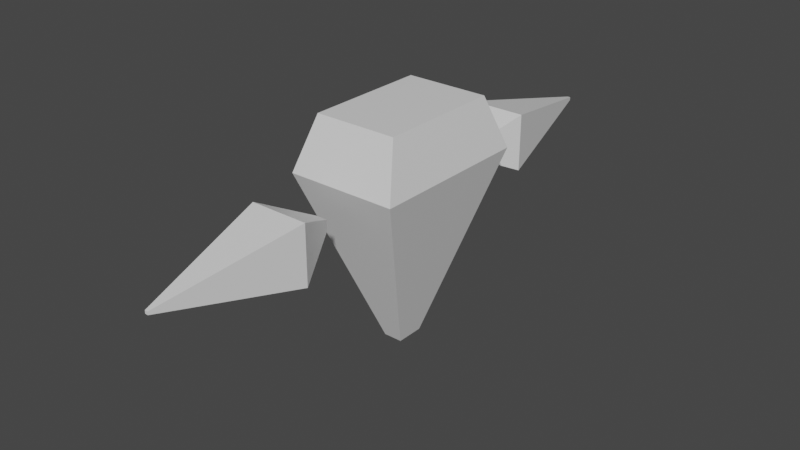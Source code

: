 # Source: character_crystal.blend  (saved by Blender 3.0.42; exported with 4.5.12 LTS)
import bpy
from mathutils import Matrix  # noqa: F401  (used for matrix-valued properties, if any)

bpy.ops.wm.read_factory_settings(use_empty=True)
scene = bpy.context.scene
scene.name = 'Scene'

# ---- collections
col_collection = bpy.data.collections.new('Collection'); scene.collection.children.link(col_collection)

# ---- materials (node trees are filled in below, after node groups)
mat_material = bpy.data.materials.new('Material')
mat_material.alpha_threshold = 0.0
mat_material.use_transparent_shadow = False
mat_material.line_color = (0.0, 0.0, 0.0, 1.0)
mat_material_001 = bpy.data.materials.new('Material.001')
mat_material_001.alpha_threshold = 0.0
mat_material_001.use_transparent_shadow = False
mat_material_001.line_color = (0.0, 0.0, 0.0, 1.0)
mat_material_002 = bpy.data.materials.new('Material.002')
mat_material_002.alpha_threshold = 0.0
mat_material_002.use_transparent_shadow = False
mat_material_002.line_color = (0.0, 0.0, 0.0, 1.0)

# ---- material node trees
mat_material.use_nodes = True; mat_material.node_tree.nodes.clear()
_N = mat_material.node_tree.nodes; _L = mat_material.node_tree.links
n0 = _N.new('ShaderNodeOutputMaterial'); n0.name = 'Material Output'; n0.location = (300, 300)
n1 = _N.new('ShaderNodeBsdfPrincipled'); n1.name = 'Principled BSDF'; n1.location = (10, 300)
n1.distribution = 'GGX'
n1.subsurface_method = 'RANDOM_WALK_SKIN'
n1.inputs[2].default_value = 0.4
n1.inputs[3].default_value = 1.45
n1.inputs[27].default_value = (0.0, 0.0, 0.0, 1.0)
n1.inputs[28].default_value = 1.0
_L.new(n1.outputs[0], n0.inputs[0])
n0.is_active_output = True
mat_material_001.use_nodes = True; mat_material_001.node_tree.nodes.clear()
_N = mat_material_001.node_tree.nodes; _L = mat_material_001.node_tree.links
n0 = _N.new('ShaderNodeOutputMaterial'); n0.name = 'Material Output'; n0.location = (300, 300)
n1 = _N.new('ShaderNodeBsdfPrincipled'); n1.name = 'Principled BSDF'; n1.location = (10, 300)
n1.distribution = 'GGX'
n1.subsurface_method = 'RANDOM_WALK_SKIN'
n1.inputs[2].default_value = 0.4
n1.inputs[3].default_value = 1.45
n1.inputs[27].default_value = (0.0, 0.0, 0.0, 1.0)
n1.inputs[28].default_value = 1.0
_L.new(n1.outputs[0], n0.inputs[0])
n0.is_active_output = True
mat_material_002.use_nodes = True; mat_material_002.node_tree.nodes.clear()
_N = mat_material_002.node_tree.nodes; _L = mat_material_002.node_tree.links
n0 = _N.new('ShaderNodeOutputMaterial'); n0.name = 'Material Output'; n0.location = (300, 300)
n1 = _N.new('ShaderNodeBsdfPrincipled'); n1.name = 'Principled BSDF'; n1.location = (10, 300)
n1.distribution = 'GGX'
n1.subsurface_method = 'RANDOM_WALK_SKIN'
n1.inputs[2].default_value = 0.4
n1.inputs[3].default_value = 1.45
n1.inputs[27].default_value = (0.0, 0.0, 0.0, 1.0)
n1.inputs[28].default_value = 1.0
_L.new(n1.outputs[0], n0.inputs[0])
n0.is_active_output = True

# ---- world
world_world = bpy.data.worlds.new('World'); scene.world = world_world
world_world.use_nodes = True; world_world.node_tree.nodes.clear()
_N = world_world.node_tree.nodes; _L = world_world.node_tree.links
n0 = _N.new('ShaderNodeOutputWorld'); n0.name = 'World Output'; n0.location = (300, 300)
n1 = _N.new('ShaderNodeBackground'); n1.name = 'Background'; n1.location = (10, 300)
n1.inputs[0].default_value = (0.05088, 0.05088, 0.05088, 1.0)
_L.new(n1.outputs[0], n0.inputs[0])
n0.is_active_output = True
world_world.color = (0.05088, 0.05088, 0.05088)
world_world.use_sun_shadow = False
world_world.sun_shadow_jitter_overblur = 0.0

# ---- meshes
me_cube = bpy.data.meshes.new('Cube')
me_cube.from_pydata([(0.3139, 0.468, 1.0), (0.07056, 0.1052, -0.7439), (0.3139, -0.468, 1.0), (0.07056, -0.1052, -0.7439), (-0.3139, 0.468, 1.0), (-0.07056, 0.1052, -0.7439), (-0.3139, -0.468, 1.0), (-0.07056, -0.1052, -0.7439), (0.4153, 0.6192, 0.6049), (-0.4153, -0.6192, 0.6049), (0.4153, -0.6192, 0.6049), (-0.4153, 0.6192, 0.6049)], [], [(0, 4, 6, 2), (10, 2, 6, 9), (9, 6, 4, 11), (5, 1, 3, 7), (8, 0, 2, 10), (11, 4, 0, 8), (5, 11, 8, 1), (1, 8, 10, 3), (7, 9, 11, 5), (3, 10, 9, 7)])
_uv = me_cube.uv_layers.new(name='UVMap')
_uv.uv.foreach_set('vector', [0.625, 0.5, 0.875, 0.5, 0.875, 0.75, 0.625, 0.75, 0.5, 0.75, 0.625, 0.75, 0.625, 1.0, 0.5, 1.0, 0.5, 0.0, 0.625, 0.0, 0.625, 0.25, 0.5, 0.25, 0.125, 0.5, 0.375, 0.5, 0.375, 0.75, 0.125, 0.75, 0.5, 0.5, 0.625, 0.5, 0.625, 0.75, 0.5, 0.75, 0.5, 0.25, 0.625, 0.25, 0.625, 0.5, 0.5, 0.5, 0.375, 0.25, 0.5, 0.25, 0.5, 0.5, 0.375, 0.5, 0.375, 0.5, 0.5, 0.5, 0.5, 0.75, 0.375, 0.75, 0.375, 0.0, 0.5, 0.0, 0.5, 0.25, 0.375, 0.25, 0.375, 0.75, 0.5, 0.75, 0.5, 1.0, 0.375, 1.0])
me_cube.materials.append(mat_material)
me_cube.use_remesh_preserve_volume = False
me_cube.use_remesh_preserve_attributes = False
me_cube.use_mirror_vertex_groups = False
me_cube.update()
me_cube_001 = bpy.data.meshes.new('Cube.001')
me_cube_001.from_pydata([(0.0742, 0.0742, 1.0), (0.021, 0.021, -1.503), (0.0742, -0.0742, 1.0), (0.021, -0.021, -1.503), (-0.0742, 0.0742, 1.0), (-0.021, 0.021, -1.503), (-0.0742, -0.0742, 1.0), (-0.021, -0.021, -1.503), (0.397, 0.397, 0.3362), (-0.397, -0.397, 0.3362), (0.397, -0.397, 0.3362), (-0.397, 0.397, 0.3362)], [], [(0, 4, 6, 2), (10, 2, 6, 9), (9, 6, 4, 11), (5, 1, 3, 7), (8, 0, 2, 10), (11, 4, 0, 8), (5, 11, 8, 1), (1, 8, 10, 3), (7, 9, 11, 5), (3, 10, 9, 7)])
_uv = me_cube_001.uv_layers.new(name='UVMap')
_uv.uv.foreach_set('vector', [0.625, 0.5, 0.875, 0.5, 0.875, 0.75, 0.625, 0.75, 0.5, 0.75, 0.625, 0.75, 0.625, 1.0, 0.5, 1.0, 0.5, 0.0, 0.625, 0.0, 0.625, 0.25, 0.5, 0.25, 0.125, 0.5, 0.375, 0.5, 0.375, 0.75, 0.125, 0.75, 0.5, 0.5, 0.625, 0.5, 0.625, 0.75, 0.5, 0.75, 0.5, 0.25, 0.625, 0.25, 0.625, 0.5, 0.5, 0.5, 0.375, 0.25, 0.5, 0.25, 0.5, 0.5, 0.375, 0.5, 0.375, 0.5, 0.5, 0.5, 0.5, 0.75, 0.375, 0.75, 0.375, 0.0, 0.5, 0.0, 0.5, 0.25, 0.375, 0.25, 0.375, 0.75, 0.5, 0.75, 0.5, 1.0, 0.375, 1.0])
me_cube_001.materials.append(mat_material_001)
me_cube_001.use_remesh_preserve_volume = False
me_cube_001.use_remesh_preserve_attributes = False
me_cube_001.use_mirror_vertex_groups = False
me_cube_001.update()
me_cube_002 = bpy.data.meshes.new('Cube.002')
me_cube_002.from_pydata([(0.0742, 0.0742, 1.0), (0.021, 0.021, -1.503), (0.0742, -0.0742, 1.0), (0.021, -0.021, -1.503), (-0.0742, 0.0742, 1.0), (-0.021, 0.021, -1.503), (-0.0742, -0.0742, 1.0), (-0.021, -0.021, -1.503), (0.397, 0.397, 0.3362), (-0.397, -0.397, 0.3362), (0.397, -0.397, 0.3362), (-0.397, 0.397, 0.3362)], [], [(0, 4, 6, 2), (10, 2, 6, 9), (9, 6, 4, 11), (5, 1, 3, 7), (8, 0, 2, 10), (11, 4, 0, 8), (5, 11, 8, 1), (1, 8, 10, 3), (7, 9, 11, 5), (3, 10, 9, 7)])
_uv = me_cube_002.uv_layers.new(name='UVMap')
_uv.uv.foreach_set('vector', [0.625, 0.5, 0.875, 0.5, 0.875, 0.75, 0.625, 0.75, 0.5, 0.75, 0.625, 0.75, 0.625, 1.0, 0.5, 1.0, 0.5, 0.0, 0.625, 0.0, 0.625, 0.25, 0.5, 0.25, 0.125, 0.5, 0.375, 0.5, 0.375, 0.75, 0.125, 0.75, 0.5, 0.5, 0.625, 0.5, 0.625, 0.75, 0.5, 0.75, 0.5, 0.25, 0.625, 0.25, 0.625, 0.5, 0.5, 0.5, 0.375, 0.25, 0.5, 0.25, 0.5, 0.5, 0.375, 0.5, 0.375, 0.5, 0.5, 0.5, 0.5, 0.75, 0.375, 0.75, 0.375, 0.0, 0.5, 0.0, 0.5, 0.25, 0.375, 0.25, 0.375, 0.75, 0.5, 0.75, 0.5, 1.0, 0.375, 1.0])
me_cube_002.materials.append(mat_material_002)
me_cube_002.use_remesh_preserve_volume = False
me_cube_002.use_remesh_preserve_attributes = False
me_cube_002.use_mirror_vertex_groups = False
me_cube_002.update()
arm_armature = bpy.data.armatures.new('Armature')  # bones are not reproduced

# ---- objects
ob_body = bpy.data.objects.new('Body', me_cube)
ob_rightarm = bpy.data.objects.new('RightArm', me_cube_001)
ob_leftarm = bpy.data.objects.new('LeftArm', me_cube_002)
ob_armature = bpy.data.objects.new('Armature', arm_armature)

# ---- transforms, parenting, visibility, modifiers, constraints
ob_body.parent = ob_armature
ob_body.matrix_parent_inverse = Matrix(((-1.0, 0.0, 3.258e-07, -2.224e-07), (0.0, 1.0, 0.0, -0.0), (-3.258e-07, -0.0, -1.0, 0.6825), (-0.0, -0.0, -0.0, 1.0)))
ob_body.location = (0.01012, 0.02661, -0.1357)
ob_body.lock_rotations_4d = False
ob_body.empty_display_type = 'ARROWS'
ob_body.lineart.crease_threshold = 0.0
_vg = ob_body.vertex_groups.new(name='Body')
for _i, _w in zip([0, 1, 2, 3, 4, 5, 6, 7, 8, 9, 10, 11], [0.003821, 0.9894, 0.001039, 0.9914, 0.0004342, 0.9886, 0.001743, 0.9936, 0.05307, 0.05096, 0.05233, 0.05118]): _vg.add([_i], _w, 'REPLACE')
_vg = ob_body.vertex_groups.new(name='LeftArm')
for _i, _w in zip([0, 2, 4, 6, 8, 9, 10, 11], [0.1556, 0.8308, 0.1457, 0.8233, 0.07308, 0.8825, 0.88, 0.06916]): _vg.add([_i], _w, 'REPLACE')
_vg = ob_body.vertex_groups.new(name='RightArm')
for _i, _w in zip([0, 1, 2, 3, 4, 5, 6, 7, 8, 9, 10, 11], [0.9965, 1.0, 1.0, 0.9975, 0.9969, 0.9999, 0.9987, 1.0, 0.9977, 0.9993, 0.9997, 0.9999]): _vg.add([_i], _w, 'REPLACE')
_vg = ob_body.vertex_groups.new(name='R_Shoulder')
for _i, _w in zip([0, 2, 4, 6, 8, 9, 10, 11], [0.1597, 0.8246, 0.1508, 0.818, 0.07829, 0.8744, 0.8724, 0.07453]): _vg.add([_i], _w, 'REPLACE')
_vg = ob_body.vertex_groups.new(name='R_Arm')
_vg = ob_body.vertex_groups.new(name='L_Shoulder')
for _i, _w in zip([0, 2, 4, 6, 8, 9, 10, 11], [0.8134, 0.1498, 0.8239, 0.1562, 0.8686, 0.0746, 0.0753, 0.8743]): _vg.add([_i], _w, 'REPLACE')
_vg = ob_body.vertex_groups.new(name='L_Arm')
_m = ob_body.modifiers.new('Armature', 'ARMATURE')
_m.object = ob_armature
ob_rightarm.parent = ob_armature
ob_rightarm.matrix_parent_inverse = Matrix(((-1.0, 0.0, 3.258e-07, -2.224e-07), (0.0, 1.0, 0.0, -0.0), (-3.258e-07, -0.0, -1.0, 0.6825), (-0.0, -0.0, -0.0, 1.0)))
ob_rightarm.location = (0.0, -1.301, 0.2941)
ob_rightarm.rotation_euler = (-1.571, -0.0, 0.0)
ob_rightarm.scale = (0.5514, 0.5514, 0.5514)
ob_rightarm.lock_rotations_4d = False
ob_rightarm.empty_display_type = 'ARROWS'
ob_rightarm.lineart.crease_threshold = 0.0
_vg = ob_rightarm.vertex_groups.new(name='Body')
_vg = ob_rightarm.vertex_groups.new(name='LeftArm')
_vg.add([0, 1, 2, 3, 4, 5, 6, 7, 8, 9, 10, 11], 1.0, 'REPLACE')
_vg = ob_rightarm.vertex_groups.new(name='RightArm')
_vg = ob_rightarm.vertex_groups.new(name='R_Shoulder')
_vg = ob_rightarm.vertex_groups.new(name='R_Arm')
_vg.add([0, 1, 2, 3, 4, 5, 6, 7, 8, 9, 10, 11], 1.0, 'REPLACE')
_vg = ob_rightarm.vertex_groups.new(name='L_Shoulder')
_vg = ob_rightarm.vertex_groups.new(name='L_Arm')
_m = ob_rightarm.modifiers.new('Armature', 'ARMATURE')
_m.object = ob_armature
ob_leftarm.parent = ob_armature
ob_leftarm.matrix_parent_inverse = Matrix(((-1.0, 0.0, 3.258e-07, -2.224e-07), (0.0, 1.0, 0.0, -0.0), (-3.258e-07, -0.0, -1.0, 0.6825), (-0.0, -0.0, -0.0, 1.0)))
ob_leftarm.location = (0.0, 1.301, 0.2941)
ob_leftarm.rotation_euler = (1.571, -0.0, 0.0)
ob_leftarm.scale = (0.5514, 0.5514, 0.5514)
ob_leftarm.lock_rotations_4d = False
ob_leftarm.empty_display_type = 'ARROWS'
ob_leftarm.lineart.crease_threshold = 0.0
_vg = ob_leftarm.vertex_groups.new(name='Body')
_vg = ob_leftarm.vertex_groups.new(name='LeftArm')
_vg = ob_leftarm.vertex_groups.new(name='RightArm')
_vg.add([0, 1, 2, 3, 4, 5, 6, 7, 8, 9, 10, 11], 1.0, 'REPLACE')
_vg = ob_leftarm.vertex_groups.new(name='R_Shoulder')
_vg = ob_leftarm.vertex_groups.new(name='R_Arm')
_vg = ob_leftarm.vertex_groups.new(name='L_Shoulder')
_vg = ob_leftarm.vertex_groups.new(name='L_Arm')
_vg.add([0, 1, 2, 3, 4, 5, 6, 7, 8, 9, 10, 11], 1.0, 'REPLACE')
_m = ob_leftarm.modifiers.new('Armature', 'ARMATURE')
_m.object = ob_armature
ob_armature.location = (0.0, 0.0, 0.6825)
ob_armature.rotation_euler = (-0.0, 3.142, -0.0)
ob_armature.show_in_front = True

# ---- collection membership
col_collection.objects.link(ob_body)
col_collection.objects.link(ob_rightarm)
col_collection.objects.link(ob_leftarm)
col_collection.objects.link(ob_armature)

# ---- scene / render settings (as saved in the file)
scene.frame_start = 1; scene.frame_end = 250; scene.frame_set(1)
scene.render.engine = 'BLENDER_EEVEE_NEXT'
scene.cycles.sampling_pattern = 'TABULATED_SOBOL'
scene.cycles.use_light_tree = False
scene.view_settings.view_transform = 'Filmic'
bpy.context.view_layer.update()

# ---- added for rendering (the .blend has no active camera and no usable light): camera, sun
cam_auto = bpy.data.cameras.new('AutoCamera')
cam_auto.lens = 50.0
cam_auto.sensor_width = 36.0
cam_auto.clip_end = 1000.0
ob_auto_camera = bpy.data.objects.new('AutoCamera', cam_auto)
scene.collection.objects.link(ob_auto_camera)
ob_auto_camera.location = (4.33799, -5.19344, 3.4546)
ob_auto_camera.rotation_euler = (1.09748, -7.21219e-08, 0.694738)
scene.camera = ob_auto_camera
light_auto_sun = bpy.data.lights.new('AutoSun', 'SUN')
light_auto_sun.energy = 3.0
light_auto_sun.angle = 0.0523599
ob_auto_sun = bpy.data.objects.new('AutoSun', light_auto_sun)
scene.collection.objects.link(ob_auto_sun)
ob_auto_sun.rotation_euler = (0.872665, 0.174533, 0.523599)
bpy.context.view_layer.update()
